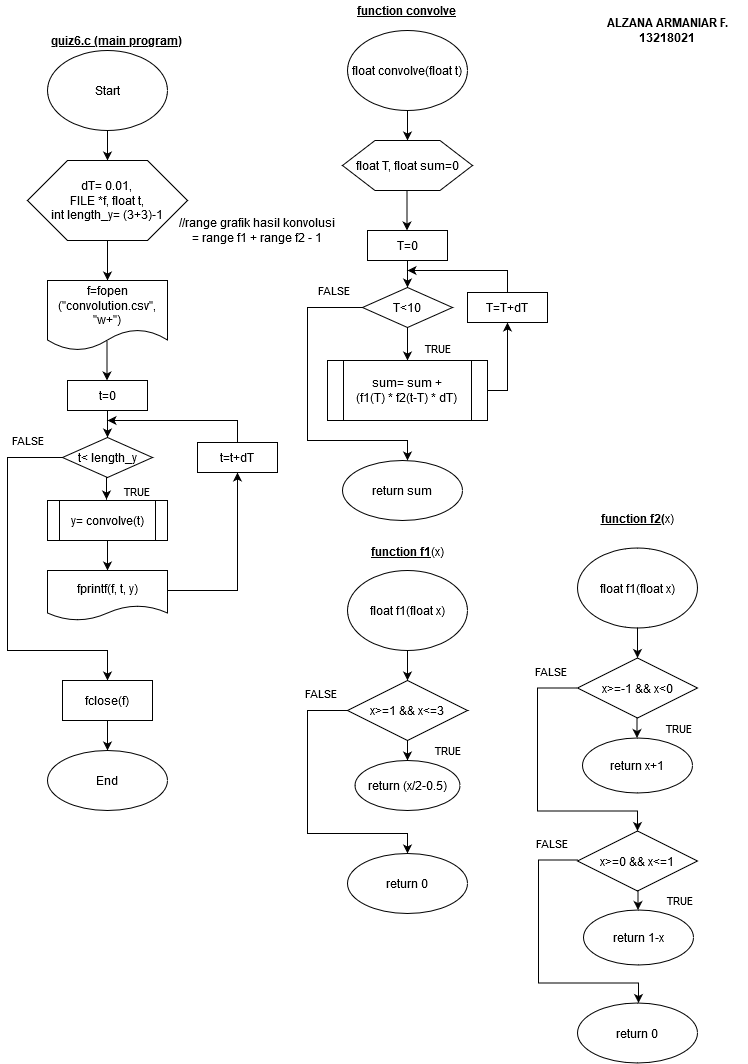

The diagram above was exported from draw.io. Its source (the exported page's mxGraphModel, read from the mxfile embedded in the PNG):
<mxGraphModel dx="1267" dy="599" grid="1" gridSize="10" guides="1" tooltips="1" connect="1" arrows="1" fold="1" page="1" pageScale="1" pageWidth="850" pageHeight="1100" math="0" shadow="0">
  <root>
    <mxCell id="0" />
    <mxCell id="1" parent="0" />
    <mxCell id="h6mtzHgNlLwYWDi5jYnG-15" value="" style="edgeStyle=orthogonalEdgeStyle;rounded=0;orthogonalLoop=1;jettySize=auto;html=1;" edge="1" parent="1" source="h6mtzHgNlLwYWDi5jYnG-1" target="h6mtzHgNlLwYWDi5jYnG-2">
      <mxGeometry relative="1" as="geometry" />
    </mxCell>
    <mxCell id="h6mtzHgNlLwYWDi5jYnG-1" value="&lt;div&gt;Start&lt;/div&gt;" style="ellipse;whiteSpace=wrap;html=1;" vertex="1" parent="1">
      <mxGeometry x="110" y="60" width="120" height="80" as="geometry" />
    </mxCell>
    <mxCell id="h6mtzHgNlLwYWDi5jYnG-16" value="" style="edgeStyle=orthogonalEdgeStyle;rounded=0;orthogonalLoop=1;jettySize=auto;html=1;" edge="1" parent="1" source="h6mtzHgNlLwYWDi5jYnG-2" target="h6mtzHgNlLwYWDi5jYnG-3">
      <mxGeometry relative="1" as="geometry" />
    </mxCell>
    <mxCell id="h6mtzHgNlLwYWDi5jYnG-2" value="&lt;div&gt;dT= 0.01,&lt;/div&gt;&lt;div&gt;FILE *f, float t,&lt;/div&gt;&lt;div&gt;int length_y= (3+3)-1&lt;br&gt;&lt;/div&gt;" style="shape=hexagon;perimeter=hexagonPerimeter2;whiteSpace=wrap;html=1;" vertex="1" parent="1">
      <mxGeometry x="90" y="170" width="160" height="80" as="geometry" />
    </mxCell>
    <mxCell id="h6mtzHgNlLwYWDi5jYnG-3" value="&lt;div&gt;f=fopen&lt;/div&gt;&lt;div&gt;(&quot;convolution.csv&quot;, &quot;w+&quot;)&lt;br&gt;&lt;/div&gt;" style="shape=document;whiteSpace=wrap;html=1;boundedLbl=1;" vertex="1" parent="1">
      <mxGeometry x="110" y="290" width="120" height="70" as="geometry" />
    </mxCell>
    <mxCell id="h6mtzHgNlLwYWDi5jYnG-4" value="" style="edgeStyle=orthogonalEdgeStyle;rounded=0;orthogonalLoop=1;jettySize=auto;html=1;entryX=0.5;entryY=0;entryDx=0;entryDy=0;" edge="1" parent="1" source="h6mtzHgNlLwYWDi5jYnG-5" target="h6mtzHgNlLwYWDi5jYnG-10">
      <mxGeometry relative="1" as="geometry" />
    </mxCell>
    <mxCell id="h6mtzHgNlLwYWDi5jYnG-5" value="&lt;div&gt;t=0&lt;/div&gt;" style="rounded=0;whiteSpace=wrap;html=1;" vertex="1" parent="1">
      <mxGeometry x="130" y="390" width="80" height="30" as="geometry" />
    </mxCell>
    <mxCell id="h6mtzHgNlLwYWDi5jYnG-6" value="" style="edgeStyle=orthogonalEdgeStyle;rounded=0;orthogonalLoop=1;jettySize=auto;html=1;entryX=0.5;entryY=1;entryDx=0;entryDy=0;exitX=1;exitY=0.5;exitDx=0;exitDy=0;" edge="1" parent="1" source="h6mtzHgNlLwYWDi5jYnG-29" target="h6mtzHgNlLwYWDi5jYnG-12">
      <mxGeometry relative="1" as="geometry">
        <mxPoint x="310" y="490" as="targetPoint" />
        <Array as="points">
          <mxPoint x="230" y="600" />
          <mxPoint x="300" y="600" />
        </Array>
        <mxPoint x="260" y="530" as="sourcePoint" />
      </mxGeometry>
    </mxCell>
    <mxCell id="h6mtzHgNlLwYWDi5jYnG-8" value="TRUE" style="edgeStyle=orthogonalEdgeStyle;rounded=0;orthogonalLoop=1;jettySize=auto;html=1;" edge="1" parent="1">
      <mxGeometry x="0.2982" y="30" relative="1" as="geometry">
        <mxPoint x="169" y="486" as="sourcePoint" />
        <mxPoint x="169" y="509" as="targetPoint" />
        <mxPoint as="offset" />
      </mxGeometry>
    </mxCell>
    <mxCell id="h6mtzHgNlLwYWDi5jYnG-9" value="FALSE" style="edgeStyle=orthogonalEdgeStyle;rounded=0;orthogonalLoop=1;jettySize=auto;html=1;" edge="1" parent="1" source="h6mtzHgNlLwYWDi5jYnG-10">
      <mxGeometry x="-0.8127" y="-17" relative="1" as="geometry">
        <mxPoint x="170" y="690" as="targetPoint" />
        <Array as="points">
          <mxPoint x="70" y="467" />
          <mxPoint x="70" y="660" />
          <mxPoint x="170" y="660" />
        </Array>
        <mxPoint as="offset" />
      </mxGeometry>
    </mxCell>
    <mxCell id="h6mtzHgNlLwYWDi5jYnG-10" value="t&amp;lt; length_y" style="rhombus;whiteSpace=wrap;html=1;" vertex="1" parent="1">
      <mxGeometry x="125" y="447" width="90" height="40" as="geometry" />
    </mxCell>
    <mxCell id="h6mtzHgNlLwYWDi5jYnG-11" value="" style="edgeStyle=orthogonalEdgeStyle;rounded=0;orthogonalLoop=1;jettySize=auto;html=1;" edge="1" parent="1" source="h6mtzHgNlLwYWDi5jYnG-12">
      <mxGeometry relative="1" as="geometry">
        <mxPoint x="170" y="430" as="targetPoint" />
        <Array as="points">
          <mxPoint x="300" y="430" />
          <mxPoint x="170" y="430" />
        </Array>
      </mxGeometry>
    </mxCell>
    <mxCell id="h6mtzHgNlLwYWDi5jYnG-12" value="t=t+dT" style="rounded=0;whiteSpace=wrap;html=1;" vertex="1" parent="1">
      <mxGeometry x="260" y="452" width="80" height="30" as="geometry" />
    </mxCell>
    <mxCell id="h6mtzHgNlLwYWDi5jYnG-23" value="" style="edgeStyle=orthogonalEdgeStyle;rounded=0;orthogonalLoop=1;jettySize=auto;html=1;" edge="1" parent="1">
      <mxGeometry relative="1" as="geometry">
        <mxPoint x="169.5" y="350" as="sourcePoint" />
        <mxPoint x="169.5" y="390" as="targetPoint" />
      </mxGeometry>
    </mxCell>
    <mxCell id="h6mtzHgNlLwYWDi5jYnG-30" value="" style="edgeStyle=orthogonalEdgeStyle;rounded=0;orthogonalLoop=1;jettySize=auto;html=1;" edge="1" parent="1" source="h6mtzHgNlLwYWDi5jYnG-28" target="h6mtzHgNlLwYWDi5jYnG-29">
      <mxGeometry relative="1" as="geometry" />
    </mxCell>
    <mxCell id="h6mtzHgNlLwYWDi5jYnG-28" value="y= convolve(t)" style="shape=process;whiteSpace=wrap;html=1;backgroundOutline=1;" vertex="1" parent="1">
      <mxGeometry x="110" y="510" width="120" height="40" as="geometry" />
    </mxCell>
    <mxCell id="h6mtzHgNlLwYWDi5jYnG-29" value="fprintf(f, t, y)" style="shape=document;whiteSpace=wrap;html=1;boundedLbl=1;" vertex="1" parent="1">
      <mxGeometry x="110" y="580" width="120" height="50" as="geometry" />
    </mxCell>
    <mxCell id="h6mtzHgNlLwYWDi5jYnG-34" value="" style="edgeStyle=orthogonalEdgeStyle;rounded=0;orthogonalLoop=1;jettySize=auto;html=1;" edge="1" parent="1" source="h6mtzHgNlLwYWDi5jYnG-31" target="h6mtzHgNlLwYWDi5jYnG-33">
      <mxGeometry relative="1" as="geometry" />
    </mxCell>
    <mxCell id="h6mtzHgNlLwYWDi5jYnG-31" value="fclose(f)" style="rounded=0;whiteSpace=wrap;html=1;" vertex="1" parent="1">
      <mxGeometry x="125" y="690" width="90" height="40" as="geometry" />
    </mxCell>
    <mxCell id="h6mtzHgNlLwYWDi5jYnG-33" value="End" style="ellipse;whiteSpace=wrap;html=1;" vertex="1" parent="1">
      <mxGeometry x="110" y="760" width="120" height="60" as="geometry" />
    </mxCell>
    <mxCell id="h6mtzHgNlLwYWDi5jYnG-35" value="&lt;u&gt;&lt;b&gt;function convolve&lt;br&gt;&lt;/b&gt;&lt;/u&gt;" style="text;html=1;strokeColor=none;fillColor=none;align=center;verticalAlign=middle;whiteSpace=wrap;rounded=0;" vertex="1" parent="1">
      <mxGeometry x="390" y="10" width="160" height="20" as="geometry" />
    </mxCell>
    <mxCell id="h6mtzHgNlLwYWDi5jYnG-38" value="" style="edgeStyle=orthogonalEdgeStyle;rounded=0;orthogonalLoop=1;jettySize=auto;html=1;" edge="1" parent="1" source="h6mtzHgNlLwYWDi5jYnG-36">
      <mxGeometry relative="1" as="geometry">
        <mxPoint x="470" y="150" as="targetPoint" />
      </mxGeometry>
    </mxCell>
    <mxCell id="h6mtzHgNlLwYWDi5jYnG-36" value="float convolve(float t)" style="ellipse;whiteSpace=wrap;html=1;" vertex="1" parent="1">
      <mxGeometry x="410" y="40" width="120" height="80" as="geometry" />
    </mxCell>
    <mxCell id="h6mtzHgNlLwYWDi5jYnG-39" value="float T, float sum=0" style="shape=hexagon;perimeter=hexagonPerimeter2;whiteSpace=wrap;html=1;" vertex="1" parent="1">
      <mxGeometry x="405" y="150" width="130" height="50" as="geometry" />
    </mxCell>
    <mxCell id="h6mtzHgNlLwYWDi5jYnG-40" value="" style="edgeStyle=orthogonalEdgeStyle;rounded=0;orthogonalLoop=1;jettySize=auto;html=1;entryX=0.5;entryY=0;entryDx=0;entryDy=0;" edge="1" parent="1" source="h6mtzHgNlLwYWDi5jYnG-41" target="h6mtzHgNlLwYWDi5jYnG-45">
      <mxGeometry relative="1" as="geometry" />
    </mxCell>
    <mxCell id="h6mtzHgNlLwYWDi5jYnG-41" value="&lt;div&gt;T=0&lt;/div&gt;" style="rounded=0;whiteSpace=wrap;html=1;" vertex="1" parent="1">
      <mxGeometry x="430" y="240" width="80" height="30" as="geometry" />
    </mxCell>
    <mxCell id="h6mtzHgNlLwYWDi5jYnG-42" value="" style="edgeStyle=orthogonalEdgeStyle;rounded=0;orthogonalLoop=1;jettySize=auto;html=1;entryX=0.5;entryY=1;entryDx=0;entryDy=0;" edge="1" parent="1" source="h6mtzHgNlLwYWDi5jYnG-56" target="h6mtzHgNlLwYWDi5jYnG-47">
      <mxGeometry relative="1" as="geometry">
        <mxPoint x="610" y="340" as="targetPoint" />
        <Array as="points">
          <mxPoint x="570" y="400" />
        </Array>
        <mxPoint x="530" y="455" as="sourcePoint" />
      </mxGeometry>
    </mxCell>
    <mxCell id="h6mtzHgNlLwYWDi5jYnG-43" value="TRUE" style="edgeStyle=orthogonalEdgeStyle;rounded=0;orthogonalLoop=1;jettySize=auto;html=1;entryX=0.5;entryY=0;entryDx=0;entryDy=0;" edge="1" parent="1" target="h6mtzHgNlLwYWDi5jYnG-56">
      <mxGeometry x="0.2982" y="30" relative="1" as="geometry">
        <mxPoint x="469" y="336" as="sourcePoint" />
        <mxPoint x="469" y="359" as="targetPoint" />
        <mxPoint as="offset" />
      </mxGeometry>
    </mxCell>
    <mxCell id="h6mtzHgNlLwYWDi5jYnG-44" value="FALSE" style="edgeStyle=orthogonalEdgeStyle;rounded=0;orthogonalLoop=1;jettySize=auto;html=1;" edge="1" parent="1" source="h6mtzHgNlLwYWDi5jYnG-45">
      <mxGeometry x="-0.8127" y="-17" relative="1" as="geometry">
        <mxPoint x="470" y="470" as="targetPoint" />
        <Array as="points">
          <mxPoint x="370" y="317" />
          <mxPoint x="370" y="450" />
          <mxPoint x="470" y="450" />
        </Array>
        <mxPoint as="offset" />
      </mxGeometry>
    </mxCell>
    <mxCell id="h6mtzHgNlLwYWDi5jYnG-45" value="T&amp;lt;10" style="rhombus;whiteSpace=wrap;html=1;" vertex="1" parent="1">
      <mxGeometry x="425" y="297" width="90" height="40" as="geometry" />
    </mxCell>
    <mxCell id="h6mtzHgNlLwYWDi5jYnG-46" value="" style="edgeStyle=orthogonalEdgeStyle;rounded=0;orthogonalLoop=1;jettySize=auto;html=1;" edge="1" parent="1" source="h6mtzHgNlLwYWDi5jYnG-47">
      <mxGeometry relative="1" as="geometry">
        <mxPoint x="470" y="280" as="targetPoint" />
        <Array as="points">
          <mxPoint x="570" y="280" />
        </Array>
      </mxGeometry>
    </mxCell>
    <mxCell id="h6mtzHgNlLwYWDi5jYnG-47" value="T=T+dT" style="rounded=0;whiteSpace=wrap;html=1;" vertex="1" parent="1">
      <mxGeometry x="530" y="302" width="80" height="30" as="geometry" />
    </mxCell>
    <mxCell id="h6mtzHgNlLwYWDi5jYnG-48" value="" style="edgeStyle=orthogonalEdgeStyle;rounded=0;orthogonalLoop=1;jettySize=auto;html=1;" edge="1" parent="1">
      <mxGeometry relative="1" as="geometry">
        <mxPoint x="469.5" y="200" as="sourcePoint" />
        <mxPoint x="469.5" y="240" as="targetPoint" />
      </mxGeometry>
    </mxCell>
    <mxCell id="h6mtzHgNlLwYWDi5jYnG-53" value="&lt;u&gt;&lt;b&gt;quiz6.c (main program)&lt;br&gt;&lt;/b&gt;&lt;/u&gt;" style="text;html=1;strokeColor=none;fillColor=none;align=center;verticalAlign=middle;whiteSpace=wrap;rounded=0;" vertex="1" parent="1">
      <mxGeometry x="100" y="40" width="160" height="20" as="geometry" />
    </mxCell>
    <mxCell id="h6mtzHgNlLwYWDi5jYnG-54" value="return sum" style="ellipse;whiteSpace=wrap;html=1;" vertex="1" parent="1">
      <mxGeometry x="405" y="470" width="120" height="60" as="geometry" />
    </mxCell>
    <mxCell id="h6mtzHgNlLwYWDi5jYnG-56" value="&lt;div&gt;sum= sum +&lt;/div&gt;&lt;div&gt;(f1(T) * f2(t-T) * dT)&lt;br&gt;&lt;/div&gt;" style="shape=process;whiteSpace=wrap;html=1;backgroundOutline=1;" vertex="1" parent="1">
      <mxGeometry x="390" y="370" width="160" height="60" as="geometry" />
    </mxCell>
    <mxCell id="h6mtzHgNlLwYWDi5jYnG-57" value="" style="edgeStyle=orthogonalEdgeStyle;rounded=0;orthogonalLoop=1;jettySize=auto;html=1;" edge="1" parent="1" source="h6mtzHgNlLwYWDi5jYnG-58">
      <mxGeometry relative="1" as="geometry">
        <mxPoint x="470" y="690" as="targetPoint" />
      </mxGeometry>
    </mxCell>
    <mxCell id="h6mtzHgNlLwYWDi5jYnG-58" value="float f1(float x)" style="ellipse;whiteSpace=wrap;html=1;" vertex="1" parent="1">
      <mxGeometry x="410" y="580" width="120" height="80" as="geometry" />
    </mxCell>
    <mxCell id="h6mtzHgNlLwYWDi5jYnG-64" value="FALSE" style="edgeStyle=orthogonalEdgeStyle;rounded=0;orthogonalLoop=1;jettySize=auto;html=1;" edge="1" parent="1" source="h6mtzHgNlLwYWDi5jYnG-65">
      <mxGeometry x="-0.8127" y="-17" relative="1" as="geometry">
        <mxPoint x="470" y="863" as="targetPoint" />
        <Array as="points">
          <mxPoint x="370" y="720" />
          <mxPoint x="370" y="843" />
          <mxPoint x="470" y="843" />
        </Array>
        <mxPoint as="offset" />
      </mxGeometry>
    </mxCell>
    <mxCell id="h6mtzHgNlLwYWDi5jYnG-82" value="&lt;div&gt;TRUE&lt;/div&gt;" style="edgeStyle=orthogonalEdgeStyle;rounded=0;orthogonalLoop=1;jettySize=auto;html=1;entryX=0.5;entryY=0;entryDx=0;entryDy=0;" edge="1" parent="1" source="h6mtzHgNlLwYWDi5jYnG-65" target="h6mtzHgNlLwYWDi5jYnG-80">
      <mxGeometry x="0.6667" y="40" relative="1" as="geometry">
        <mxPoint x="470" y="830" as="targetPoint" />
        <mxPoint as="offset" />
      </mxGeometry>
    </mxCell>
    <mxCell id="h6mtzHgNlLwYWDi5jYnG-65" value="x&amp;gt;=1 &amp;amp;&amp;amp; x&amp;lt;=3" style="rhombus;whiteSpace=wrap;html=1;" vertex="1" parent="1">
      <mxGeometry x="410" y="690" width="120" height="60" as="geometry" />
    </mxCell>
    <mxCell id="h6mtzHgNlLwYWDi5jYnG-69" value="return 0" style="ellipse;whiteSpace=wrap;html=1;" vertex="1" parent="1">
      <mxGeometry x="410" y="863" width="120" height="60" as="geometry" />
    </mxCell>
    <mxCell id="h6mtzHgNlLwYWDi5jYnG-71" value="&lt;u&gt;&lt;b&gt;function f1&lt;/b&gt;&lt;/u&gt;(x)" style="text;html=1;strokeColor=none;fillColor=none;align=center;verticalAlign=middle;whiteSpace=wrap;rounded=0;" vertex="1" parent="1">
      <mxGeometry x="390" y="551" width="160" height="20" as="geometry" />
    </mxCell>
    <mxCell id="h6mtzHgNlLwYWDi5jYnG-73" value="" style="edgeStyle=orthogonalEdgeStyle;rounded=0;orthogonalLoop=1;jettySize=auto;html=1;" edge="1" parent="1" source="h6mtzHgNlLwYWDi5jYnG-74">
      <mxGeometry relative="1" as="geometry">
        <mxPoint x="700" y="667.5" as="targetPoint" />
      </mxGeometry>
    </mxCell>
    <mxCell id="h6mtzHgNlLwYWDi5jYnG-74" value="float f1(float x)" style="ellipse;whiteSpace=wrap;html=1;" vertex="1" parent="1">
      <mxGeometry x="640" y="557.5" width="120" height="80" as="geometry" />
    </mxCell>
    <mxCell id="h6mtzHgNlLwYWDi5jYnG-76" value="FALSE" style="edgeStyle=orthogonalEdgeStyle;rounded=0;orthogonalLoop=1;jettySize=auto;html=1;" edge="1" parent="1" source="h6mtzHgNlLwYWDi5jYnG-77">
      <mxGeometry x="-0.8127" y="-17" relative="1" as="geometry">
        <mxPoint x="700" y="840.5" as="targetPoint" />
        <Array as="points">
          <mxPoint x="600" y="697.5" />
          <mxPoint x="600" y="820.5" />
          <mxPoint x="700" y="820.5" />
        </Array>
        <mxPoint as="offset" />
      </mxGeometry>
    </mxCell>
    <mxCell id="h6mtzHgNlLwYWDi5jYnG-77" value="x&amp;gt;=-1 &amp;amp;&amp;amp; x&amp;lt;0" style="rhombus;whiteSpace=wrap;html=1;" vertex="1" parent="1">
      <mxGeometry x="640" y="667.5" width="120" height="60" as="geometry" />
    </mxCell>
    <mxCell id="h6mtzHgNlLwYWDi5jYnG-80" value="return (x/2-0.5)" style="ellipse;whiteSpace=wrap;html=1;" vertex="1" parent="1">
      <mxGeometry x="417.5" y="770" width="105" height="50" as="geometry" />
    </mxCell>
    <mxCell id="h6mtzHgNlLwYWDi5jYnG-83" value="return x+1" style="ellipse;whiteSpace=wrap;html=1;" vertex="1" parent="1">
      <mxGeometry x="645" y="747.5" width="110" height="55" as="geometry" />
    </mxCell>
    <mxCell id="h6mtzHgNlLwYWDi5jYnG-84" value="&lt;div&gt;TRUE&lt;/div&gt;" style="edgeStyle=orthogonalEdgeStyle;rounded=0;orthogonalLoop=1;jettySize=auto;html=1;entryX=0.5;entryY=0;entryDx=0;entryDy=0;" edge="1" parent="1">
      <mxGeometry y="41" relative="1" as="geometry">
        <mxPoint x="699.5" y="727.5" as="sourcePoint" />
        <mxPoint x="699.5" y="747.5" as="targetPoint" />
        <mxPoint as="offset" />
      </mxGeometry>
    </mxCell>
    <mxCell id="h6mtzHgNlLwYWDi5jYnG-87" value="x&amp;gt;=0 &amp;amp;&amp;amp; x&amp;lt;=1" style="rhombus;whiteSpace=wrap;html=1;" vertex="1" parent="1">
      <mxGeometry x="640" y="840.5" width="120" height="60" as="geometry" />
    </mxCell>
    <mxCell id="h6mtzHgNlLwYWDi5jYnG-88" value="FALSE" style="edgeStyle=orthogonalEdgeStyle;rounded=0;orthogonalLoop=1;jettySize=auto;html=1;" edge="1" parent="1">
      <mxGeometry x="-0.8127" y="-17" relative="1" as="geometry">
        <mxPoint x="701" y="1012.5" as="targetPoint" />
        <Array as="points">
          <mxPoint x="601" y="869.5" />
          <mxPoint x="601" y="992.5" />
          <mxPoint x="701" y="992.5" />
        </Array>
        <mxPoint as="offset" />
        <mxPoint x="641" y="869.5" as="sourcePoint" />
      </mxGeometry>
    </mxCell>
    <mxCell id="h6mtzHgNlLwYWDi5jYnG-89" value="return 1-x" style="ellipse;whiteSpace=wrap;html=1;" vertex="1" parent="1">
      <mxGeometry x="646" y="919.5" width="110" height="55" as="geometry" />
    </mxCell>
    <mxCell id="h6mtzHgNlLwYWDi5jYnG-90" value="&lt;div&gt;TRUE&lt;/div&gt;" style="edgeStyle=orthogonalEdgeStyle;rounded=0;orthogonalLoop=1;jettySize=auto;html=1;entryX=0.5;entryY=0;entryDx=0;entryDy=0;" edge="1" parent="1">
      <mxGeometry y="41" relative="1" as="geometry">
        <mxPoint x="700.5" y="899.5" as="sourcePoint" />
        <mxPoint x="700.5" y="919.5" as="targetPoint" />
        <mxPoint as="offset" />
      </mxGeometry>
    </mxCell>
    <mxCell id="h6mtzHgNlLwYWDi5jYnG-92" value="return 0" style="ellipse;whiteSpace=wrap;html=1;" vertex="1" parent="1">
      <mxGeometry x="640" y="1012.5" width="120" height="60" as="geometry" />
    </mxCell>
    <mxCell id="h6mtzHgNlLwYWDi5jYnG-93" value="&lt;u&gt;&lt;b&gt;function f2(&lt;/b&gt;&lt;/u&gt;x)" style="text;html=1;strokeColor=none;fillColor=none;align=center;verticalAlign=middle;whiteSpace=wrap;rounded=0;" vertex="1" parent="1">
      <mxGeometry x="620" y="517.5" width="160" height="20" as="geometry" />
    </mxCell>
    <mxCell id="h6mtzHgNlLwYWDi5jYnG-95" value="//range grafik hasil konvolusi = range f1 + range f2 - 1" style="text;html=1;strokeColor=none;fillColor=none;align=center;verticalAlign=middle;whiteSpace=wrap;rounded=0;" vertex="1" parent="1">
      <mxGeometry x="240" y="230" width="160" height="20" as="geometry" />
    </mxCell>
    <mxCell id="h6mtzHgNlLwYWDi5jYnG-96" value="&lt;div&gt;&lt;b&gt;ALZANA ARMANIAR F.&lt;/b&gt;&lt;/div&gt;&lt;div&gt;&lt;b&gt;13218021&lt;br&gt;&lt;/b&gt;&lt;/div&gt;" style="text;html=1;strokeColor=none;fillColor=none;align=center;verticalAlign=middle;whiteSpace=wrap;rounded=0;" vertex="1" parent="1">
      <mxGeometry x="650" y="30" width="160" height="20" as="geometry" />
    </mxCell>
  </root>
</mxGraphModel>